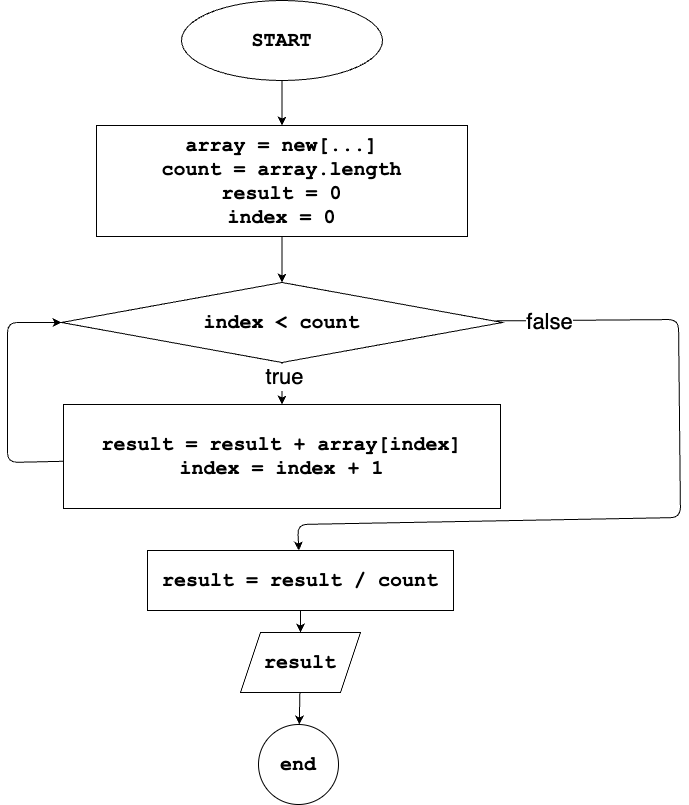

The diagram above was exported from draw.io. Its source (the exported page's mxGraphModel, read from the mxfile embedded in the PNG):
<mxGraphModel dx="485" dy="663" grid="0" gridSize="10" guides="1" tooltips="1" connect="1" arrows="1" fold="1" page="0" pageScale="1" pageWidth="827" pageHeight="1169" math="0" shadow="0">
  <root>
    <mxCell id="0" />
    <mxCell id="1" parent="0" />
    <mxCell id="24" value="" style="edgeStyle=none;html=1;" parent="1" source="2" target="23" edge="1">
      <mxGeometry relative="1" as="geometry" />
    </mxCell>
    <mxCell id="2" value="START" style="ellipse;whiteSpace=wrap;html=1;fontFamily=Courier New;fontSize=20;fontStyle=1" parent="1" vertex="1">
      <mxGeometry x="212" y="7" width="201" height="80" as="geometry" />
    </mxCell>
    <mxCell id="15" style="edgeStyle=none;html=1;entryX=0;entryY=0.5;entryDx=0;entryDy=0;fontFamily=Courier New;fontSize=20;" parent="1" edge="1">
      <mxGeometry relative="1" as="geometry">
        <Array as="points">
          <mxPoint x="-61" y="689" />
          <mxPoint x="-61" y="342" />
        </Array>
        <mxPoint x="154" y="691.2781456953642" as="sourcePoint" />
      </mxGeometry>
    </mxCell>
    <mxCell id="26" value="" style="edgeStyle=none;html=1;" parent="1" source="23" target="25" edge="1">
      <mxGeometry relative="1" as="geometry" />
    </mxCell>
    <mxCell id="23" value="array = new[...]&lt;br&gt;count = array.length&lt;br&gt;result = 0&lt;br&gt;index = 0" style="whiteSpace=wrap;html=1;fontSize=20;fontFamily=Courier New;fontStyle=1;" parent="1" vertex="1">
      <mxGeometry x="127" y="132" width="371" height="111" as="geometry" />
    </mxCell>
    <mxCell id="28" value="" style="edgeStyle=none;html=1;" parent="1" source="25" target="27" edge="1">
      <mxGeometry relative="1" as="geometry" />
    </mxCell>
    <mxCell id="30" value="true" style="edgeLabel;html=1;align=center;verticalAlign=middle;resizable=0;points=[];fontSize=22;" parent="28" vertex="1" connectable="0">
      <mxGeometry x="-0.3333" y="2" relative="1" as="geometry">
        <mxPoint as="offset" />
      </mxGeometry>
    </mxCell>
    <mxCell id="32" value="" style="edgeStyle=none;html=1;" parent="1" source="25" target="31" edge="1">
      <mxGeometry relative="1" as="geometry">
        <Array as="points">
          <mxPoint x="709" y="326" />
          <mxPoint x="711" y="524" />
          <mxPoint x="328" y="531" />
        </Array>
      </mxGeometry>
    </mxCell>
    <mxCell id="33" value="false" style="edgeLabel;html=1;align=center;verticalAlign=middle;resizable=0;points=[];fontSize=22;" parent="32" vertex="1" connectable="0">
      <mxGeometry x="-0.8623" y="-2" relative="1" as="geometry">
        <mxPoint as="offset" />
      </mxGeometry>
    </mxCell>
    <mxCell id="25" value="index &amp;lt; count" style="rhombus;whiteSpace=wrap;html=1;fontSize=20;fontFamily=Courier New;fontStyle=1;" parent="1" vertex="1">
      <mxGeometry x="92" y="289" width="441" height="80" as="geometry" />
    </mxCell>
    <mxCell id="29" style="edgeStyle=none;html=1;entryX=0;entryY=0.5;entryDx=0;entryDy=0;" parent="1" source="27" target="25" edge="1">
      <mxGeometry relative="1" as="geometry">
        <Array as="points">
          <mxPoint x="38" y="469" />
          <mxPoint x="38" y="329" />
        </Array>
      </mxGeometry>
    </mxCell>
    <mxCell id="27" value="result = result + array[index]&lt;br&gt;index = index + 1" style="whiteSpace=wrap;html=1;fontSize=20;fontFamily=Courier New;fontStyle=1;" parent="1" vertex="1">
      <mxGeometry x="94" y="411" width="437" height="104" as="geometry" />
    </mxCell>
    <mxCell id="35" value="" style="edgeStyle=none;html=1;fontSize=22;" parent="1" source="31" target="34" edge="1">
      <mxGeometry relative="1" as="geometry" />
    </mxCell>
    <mxCell id="31" value="result = result / count" style="whiteSpace=wrap;html=1;fontSize=20;fontFamily=Courier New;fontStyle=1;" parent="1" vertex="1">
      <mxGeometry x="178" y="557" width="306" height="60" as="geometry" />
    </mxCell>
    <mxCell id="37" value="" style="edgeStyle=none;html=1;fontSize=22;" parent="1" source="34" target="36" edge="1">
      <mxGeometry relative="1" as="geometry" />
    </mxCell>
    <mxCell id="34" value="result" style="shape=parallelogram;perimeter=parallelogramPerimeter;whiteSpace=wrap;html=1;fixedSize=1;fontSize=20;fontFamily=Courier New;fontStyle=1;" parent="1" vertex="1">
      <mxGeometry x="271" y="639" width="120" height="60" as="geometry" />
    </mxCell>
    <mxCell id="36" value="end" style="ellipse;whiteSpace=wrap;html=1;fontSize=20;fontFamily=Courier New;fontStyle=1;" parent="1" vertex="1">
      <mxGeometry x="289" y="731" width="80" height="80" as="geometry" />
    </mxCell>
  </root>
</mxGraphModel>